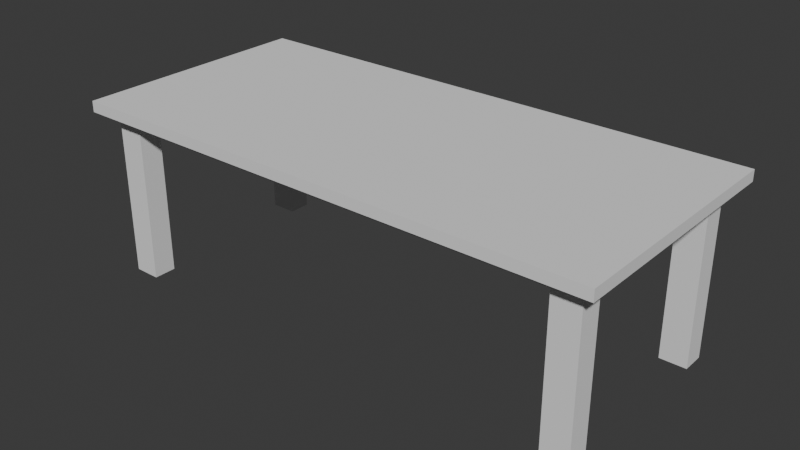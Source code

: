 # Source: untitled.blend  (saved by Blender 4.0.36; exported with 4.5.12 LTS)
import bpy
from mathutils import Matrix  # noqa: F401  (used for matrix-valued properties, if any)

bpy.ops.wm.read_factory_settings(use_empty=True)
scene = bpy.context.scene
scene.name = 'Scene'

# ---- collections
col_collection = bpy.data.collections.new('Collection'); scene.collection.children.link(col_collection)

# ---- world
world_world = bpy.data.worlds.new('World'); scene.world = world_world
world_world.use_nodes = True; world_world.node_tree.nodes.clear()
_N = world_world.node_tree.nodes; _L = world_world.node_tree.links
n0 = _N.new('ShaderNodeOutputWorld'); n0.name = 'World Output'; n0.location = (300, 300)
n1 = _N.new('ShaderNodeBackground'); n1.name = 'Background'; n1.location = (10, 300)
n1.inputs[0].default_value = (0.05088, 0.05088, 0.05088, 1.0)
_L.new(n1.outputs[0], n0.inputs[0])
n0.is_active_output = True
world_world.color = (0.05088, 0.05088, 0.05088)
world_world.use_sun_shadow = False
world_world.sun_shadow_jitter_overblur = 0.0

# ---- meshes
me_cube_001 = bpy.data.meshes.new('Cube.001')
me_cube_001.from_pydata([(-3.564, -1.512, -0.07792), (-3.799, -1.748, 0.07792), (-3.564, 1.512, -0.07792), (-3.799, 1.748, 0.07792), (3.564, -1.512, -0.07792), (3.799, -1.748, 0.07792), (3.564, 1.512, -0.07792), (3.799, 1.748, 0.07792), (-3.799, 1.748, -0.07792), (-3.799, -1.748, -0.07792), (3.799, 1.748, -0.07792), (3.799, -1.748, -0.07792), (-3.799, 1.748, -0.07792), (-3.799, -1.748, -0.07792), (3.799, 1.748, -0.07792), (3.799, -1.748, -0.07792), (-3.799, 1.748, -0.07792), (-3.799, -1.748, -0.07792), (3.799, 1.748, -0.07792), (3.799, -1.748, -0.07792), (-3.613, 1.562, -0.07792), (-3.613, -1.562, -0.07792), (3.613, 1.562, -0.07792), (3.613, -1.562, -0.07792), (-3.564, 1.512, -0.2505), (-3.564, -1.512, -0.2505), (3.564, 1.512, -0.2505), (3.564, -1.512, -0.2505), (3.393, 1.748, -0.07792), (-3.393, 1.748, -0.07792), (-3.393, 1.748, 0.07792), (3.393, 1.748, 0.07792), (-3.393, -1.748, -0.07792), (3.393, -1.748, -0.07792), (3.393, -1.748, 0.07792), (-3.393, -1.748, 0.07792), (3.393, 1.748, -0.07792), (-3.393, 1.748, -0.07792), (-3.393, -1.748, -0.07792), (3.393, -1.748, -0.07792), (3.393, 1.748, -0.07792), (-3.393, 1.748, -0.07792), (-3.393, -1.748, -0.07792), (3.393, -1.748, -0.07792), (3.227, 1.562, -0.07792), (-3.227, 1.562, -0.07792), (-3.227, -1.562, -0.07792), (3.227, -1.562, -0.07792), (3.182, 1.512, -0.07792), (-3.182, 1.512, -0.07792), (-3.182, -1.512, -0.07792), (3.182, -1.512, -0.07792), (3.182, 1.512, -0.2505), (-3.182, 1.512, -0.2505), (-3.182, -1.512, -0.2505), (3.182, -1.512, -0.2505), (-3.799, 1.372, -0.07792), (-3.799, -1.372, -0.07792), (-3.799, -1.372, 0.07792), (-3.799, 1.372, 0.07792), (3.799, -1.372, -0.07792), (3.799, 1.372, -0.07792), (3.799, 1.372, 0.07792), (3.799, -1.372, 0.07792), (-3.799, 1.372, -0.07792), (-3.799, -1.372, -0.07792), (3.799, -1.372, -0.07792), (3.799, 1.372, -0.07792), (-3.799, 1.372, -0.07792), (-3.799, -1.372, -0.07792), (3.799, -1.372, -0.07792), (3.799, 1.372, -0.07792), (-3.613, 1.226, -0.07792), (-3.613, -1.226, -0.07792), (3.613, -1.226, -0.07792), (3.613, 1.226, -0.07792), (-3.564, 1.187, -0.07792), (-3.564, -1.187, -0.07792), (3.564, -1.187, -0.07792), (3.564, 1.187, -0.07792), (-3.564, 1.187, -0.2505), (-3.564, -1.187, -0.2505), (3.564, -1.187, -0.2505), (3.564, 1.187, -0.2505), (-3.182, 1.187, -0.2505), (-3.182, -1.187, -0.2505), (3.182, 1.187, -0.2505), (3.182, -1.187, -0.2505), (3.393, 1.372, 0.07792), (3.393, -1.372, 0.07792), (-3.393, 1.372, 0.07792), (-3.393, -1.372, 0.07792), (-3.564, -1.187, -2.467), (-3.564, -1.512, -2.467), (-3.182, 1.512, -2.467), (-3.564, 1.512, -2.467), (3.564, 1.187, -2.467), (3.564, 1.512, -2.467), (3.182, -1.512, -2.467), (3.564, -1.512, -2.467), (3.182, 1.512, -2.467), (-3.182, -1.512, -2.467), (-3.182, -1.187, -2.467), (3.182, -1.187, -2.467), (-3.564, 1.187, -2.467), (3.564, -1.187, -2.467), (-3.182, 1.187, -2.467), (3.182, 1.187, -2.467)], [], [(56, 59, 3, 8), (28, 31, 7, 10), (60, 63, 5, 11), (32, 35, 1, 9), (50, 0, 25, 54), (91, 58, 1, 35), (65, 13, 9, 57), (37, 12, 8, 29), (67, 14, 10, 61), (39, 15, 11, 33), (69, 17, 13, 65), (41, 16, 12, 37), (71, 18, 14, 67), (43, 19, 15, 39), (73, 21, 17, 69), (45, 20, 16, 41), (75, 22, 18, 71), (47, 23, 19, 43), (77, 0, 21, 73), (49, 2, 20, 45), (79, 6, 22, 75), (51, 4, 23, 47), (24, 53, 94, 95), (48, 6, 26, 52), (78, 4, 27, 82), (76, 2, 24, 80), (2, 49, 53, 24), (49, 48, 52, 53), (83, 86, 107, 96), (85, 87, 55, 54), (0, 50, 46, 21), (50, 51, 47, 46), (6, 48, 44, 22), (48, 49, 45, 44), (21, 46, 42, 17), (46, 47, 43, 42), (22, 44, 40, 18), (44, 45, 41, 40), (17, 42, 38, 13), (42, 43, 39, 38), (18, 40, 36, 14), (40, 41, 37, 36), (13, 38, 32, 9), (38, 39, 33, 32), (14, 36, 28, 10), (36, 37, 29, 28), (63, 89, 34, 5), (89, 91, 35, 34), (4, 51, 55, 27), (51, 50, 54, 55), (11, 5, 34, 33), (33, 34, 35, 32), (8, 3, 30, 29), (29, 30, 31, 28), (31, 30, 90, 88), (88, 90, 91, 89), (7, 31, 88, 62), (62, 88, 89, 63), (53, 52, 86, 84), (84, 86, 87, 85), (25, 81, 92, 93), (80, 84, 85, 81), (0, 77, 81, 25), (77, 76, 80, 81), (6, 79, 83, 26), (79, 78, 82, 83), (80, 24, 95, 104), (86, 83, 82, 87), (4, 78, 74, 23), (78, 79, 75, 74), (2, 76, 72, 20), (76, 77, 73, 72), (23, 74, 70, 19), (74, 75, 71, 70), (20, 72, 68, 16), (72, 73, 69, 68), (19, 70, 66, 15), (70, 71, 67, 66), (16, 68, 64, 12), (68, 69, 65, 64), (15, 66, 60, 11), (66, 67, 61, 60), (12, 64, 56, 8), (64, 65, 57, 56), (30, 3, 59, 90), (90, 59, 58, 91), (10, 7, 62, 61), (61, 62, 63, 60), (9, 1, 58, 57), (57, 58, 59, 56), (103, 105, 99, 98), (92, 102, 101, 93), (95, 94, 106, 104), (100, 97, 96, 107), (85, 54, 101, 102), (82, 27, 99, 105), (87, 82, 105, 103), (26, 83, 96, 97), (55, 87, 103, 98), (52, 26, 97, 100), (84, 80, 104, 106), (27, 55, 98, 99), (53, 84, 106, 94), (81, 85, 102, 92), (54, 25, 93, 101), (86, 52, 100, 107)])
_uv = me_cube_001.uv_layers.new(name='UVMap')
_uv.uv.foreach_set('vector', [0.375, 0.1667, 0.625, 0.1667, 0.625, 0.25, 0.375, 0.25, 0.375, 0.4167, 0.625, 0.4167, 0.625, 0.5, 0.375, 0.5, 0.375, 0.6667, 0.625, 0.6667, 0.625, 0.75, 0.375, 0.75, 0.375, 0.9167, 0.625, 0.9167, 0.625, 1.0, 0.375, 1.0, 0.2109, 0.7331, 0.1328, 0.7331, 0.1328, 0.7331, 0.2109, 0.7331, 0.7917, 0.6667, 0.875, 0.6667, 0.875, 0.75, 0.7917, 0.75, 0.375, 0.08333, 0.375, 0.0, 0.375, 0.0, 0.375, 0.08333, 0.375, 0.3333, 0.375, 0.25, 0.375, 0.25, 0.375, 0.3333, 0.375, 0.5833, 0.375, 0.5, 0.375, 0.5, 0.375, 0.5833, 0.375, 0.8333, 0.375, 0.75, 0.375, 0.75, 0.375, 0.8333, 0.125, 0.6667, 0.125, 0.75, 0.125, 0.75, 0.125, 0.6667, 0.2083, 0.5, 0.125, 0.5, 0.125, 0.5, 0.2083, 0.5, 0.375, 0.5833, 0.375, 0.5, 0.375, 0.5, 0.375, 0.5833, 0.2917, 0.75, 0.375, 0.75, 0.375, 0.75, 0.2917, 0.75, 0.1311, 0.6622, 0.1311, 0.7367, 0.125, 0.75, 0.125, 0.6667, 0.2104, 0.5133, 0.1311, 0.5133, 0.125, 0.5, 0.2083, 0.5, 0.3689, 0.5878, 0.3689, 0.5133, 0.375, 0.5, 0.375, 0.5833, 0.2896, 0.7367, 0.3689, 0.7367, 0.375, 0.75, 0.2917, 0.75, 0.1328, 0.661, 0.1328, 0.7331, 0.1311, 0.7367, 0.1311, 0.6622, 0.2109, 0.5169, 0.1328, 0.5169, 0.1311, 0.5133, 0.2104, 0.5133, 0.3672, 0.589, 0.3672, 0.5169, 0.3689, 0.5133, 0.3689, 0.5878, 0.2891, 0.7331, 0.3672, 0.7331, 0.3689, 0.7367, 0.2896, 0.7367, 0.1328, 0.5169, 0.2109, 0.5169, 0.2109, 0.5169, 0.1328, 0.5169, 0.2891, 0.5169, 0.3672, 0.5169, 0.3672, 0.5169, 0.2891, 0.5169, 0.3672, 0.661, 0.3672, 0.7331, 0.3672, 0.7331, 0.3672, 0.661, 0.1328, 0.589, 0.1328, 0.5169, 0.1328, 0.5169, 0.1328, 0.589, 0.1328, 0.5169, 0.2109, 0.5169, 0.2109, 0.5169, 0.1328, 0.5169, 0.2109, 0.5169, 0.2891, 0.5169, 0.2891, 0.5169, 0.2109, 0.5169, 0.3672, 0.589, 0.2891, 0.589, 0.2891, 0.589, 0.3672, 0.589, 0.2109, 0.661, 0.2891, 0.661, 0.2891, 0.7331, 0.2109, 0.7331, 0.1328, 0.7331, 0.2109, 0.7331, 0.2104, 0.7367, 0.1311, 0.7367, 0.2109, 0.7331, 0.2891, 0.7331, 0.2896, 0.7367, 0.2104, 0.7367, 0.3672, 0.5169, 0.2891, 0.5169, 0.2896, 0.5133, 0.3689, 0.5133, 0.2891, 0.5169, 0.2109, 0.5169, 0.2104, 0.5133, 0.2896, 0.5133, 0.1311, 0.7367, 0.2104, 0.7367, 0.2083, 0.75, 0.125, 0.75, 0.2104, 0.7367, 0.2896, 0.7367, 0.2917, 0.75, 0.2083, 0.75, 0.3689, 0.5133, 0.2896, 0.5133, 0.2917, 0.5, 0.375, 0.5, 0.2896, 0.5133, 0.2104, 0.5133, 0.2083, 0.5, 0.2917, 0.5, 0.125, 0.75, 0.2083, 0.75, 0.2083, 0.75, 0.125, 0.75, 0.2083, 0.75, 0.2917, 0.75, 0.2917, 0.75, 0.2083, 0.75, 0.375, 0.5, 0.2917, 0.5, 0.2917, 0.5, 0.375, 0.5, 0.2917, 0.5, 0.2083, 0.5, 0.2083, 0.5, 0.2917, 0.5, 0.375, 1.0, 0.375, 0.9167, 0.375, 0.9167, 0.375, 1.0, 0.375, 0.9167, 0.375, 0.8333, 0.375, 0.8333, 0.375, 0.9167, 0.375, 0.5, 0.375, 0.4167, 0.375, 0.4167, 0.375, 0.5, 0.375, 0.4167, 0.375, 0.3333, 0.375, 0.3333, 0.375, 0.4167, 0.625, 0.6667, 0.7083, 0.6667, 0.7083, 0.75, 0.625, 0.75, 0.7083, 0.6667, 0.7917, 0.6667, 0.7917, 0.75, 0.7083, 0.75, 0.3672, 0.7331, 0.2891, 0.7331, 0.2891, 0.7331, 0.3672, 0.7331, 0.2891, 0.7331, 0.2109, 0.7331, 0.2109, 0.7331, 0.2891, 0.7331, 0.375, 0.75, 0.625, 0.75, 0.625, 0.8333, 0.375, 0.8333, 0.375, 0.8333, 0.625, 0.8333, 0.625, 0.9167, 0.375, 0.9167, 0.375, 0.25, 0.625, 0.25, 0.625, 0.3333, 0.375, 0.3333, 0.375, 0.3333, 0.625, 0.3333, 0.625, 0.4167, 0.375, 0.4167, 0.7083, 0.5, 0.7917, 0.5, 0.7917, 0.5833, 0.7083, 0.5833, 0.7083, 0.5833, 0.7917, 0.5833, 0.7917, 0.6667, 0.7083, 0.6667, 0.625, 0.5, 0.7083, 0.5, 0.7083, 0.5833, 0.625, 0.5833, 0.625, 0.5833, 0.7083, 0.5833, 0.7083, 0.6667, 0.625, 0.6667, 0.2109, 0.5169, 0.2891, 0.5169, 0.2891, 0.589, 0.2109, 0.589, 0.2109, 0.589, 0.2891, 0.589, 0.2891, 0.661, 0.2109, 0.661, 0.1328, 0.7331, 0.1328, 0.661, 0.1328, 0.661, 0.1328, 0.7331, 0.1328, 0.589, 0.2109, 0.589, 0.2109, 0.661, 0.1328, 0.661, 0.1328, 0.7331, 0.1328, 0.661, 0.1328, 0.661, 0.1328, 0.7331, 0.1328, 0.661, 0.1328, 0.589, 0.1328, 0.589, 0.1328, 0.661, 0.3672, 0.5169, 0.3672, 0.589, 0.3672, 0.589, 0.3672, 0.5169, 0.3672, 0.589, 0.3672, 0.661, 0.3672, 0.661, 0.3672, 0.589, 0.1328, 0.589, 0.1328, 0.5169, 0.1328, 0.5169, 0.1328, 0.589, 0.2891, 0.589, 0.3672, 0.589, 0.3672, 0.661, 0.2891, 0.661, 0.3672, 0.7331, 0.3672, 0.661, 0.3689, 0.6622, 0.3689, 0.7367, 0.3672, 0.661, 0.3672, 0.589, 0.3689, 0.5878, 0.3689, 0.6622, 0.1328, 0.5169, 0.1328, 0.589, 0.1311, 0.5878, 0.1311, 0.5133, 0.1328, 0.589, 0.1328, 0.661, 0.1311, 0.6622, 0.1311, 0.5878, 0.3689, 0.7367, 0.3689, 0.6622, 0.375, 0.6667, 0.375, 0.75, 0.3689, 0.6622, 0.3689, 0.5878, 0.375, 0.5833, 0.375, 0.6667, 0.1311, 0.5133, 0.1311, 0.5878, 0.125, 0.5833, 0.125, 0.5, 0.1311, 0.5878, 0.1311, 0.6622, 0.125, 0.6667, 0.125, 0.5833, 0.375, 0.75, 0.375, 0.6667, 0.375, 0.6667, 0.375, 0.75, 0.375, 0.6667, 0.375, 0.5833, 0.375, 0.5833, 0.375, 0.6667, 0.125, 0.5, 0.125, 0.5833, 0.125, 0.5833, 0.125, 0.5, 0.125, 0.5833, 0.125, 0.6667, 0.125, 0.6667, 0.125, 0.5833, 0.375, 0.75, 0.375, 0.6667, 0.375, 0.6667, 0.375, 0.75, 0.375, 0.6667, 0.375, 0.5833, 0.375, 0.5833, 0.375, 0.6667, 0.375, 0.25, 0.375, 0.1667, 0.375, 0.1667, 0.375, 0.25, 0.375, 0.1667, 0.375, 0.08333, 0.375, 0.08333, 0.375, 0.1667, 0.7917, 0.5, 0.875, 0.5, 0.875, 0.5833, 0.7917, 0.5833, 0.7917, 0.5833, 0.875, 0.5833, 0.875, 0.6667, 0.7917, 0.6667, 0.375, 0.5, 0.625, 0.5, 0.625, 0.5833, 0.375, 0.5833, 0.375, 0.5833, 0.625, 0.5833, 0.625, 0.6667, 0.375, 0.6667, 0.375, 0.0, 0.625, 0.0, 0.625, 0.08333, 0.375, 0.08333, 0.375, 0.08333, 0.625, 0.08333, 0.625, 0.1667, 0.375, 0.1667, 0.2891, 0.661, 0.3672, 0.661, 0.3672, 0.7331, 0.2891, 0.7331, 0.1328, 0.661, 0.2109, 0.661, 0.2109, 0.7331, 0.1328, 0.7331, 0.1328, 0.5169, 0.2109, 0.5169, 0.2109, 0.589, 0.1328, 0.589, 0.2891, 0.5169, 0.3672, 0.5169, 0.3672, 0.589, 0.2891, 0.589, 0.2109, 0.661, 0.2109, 0.7331, 0.2109, 0.7331, 0.2109, 0.661, 0.3672, 0.661, 0.3672, 0.7331, 0.3672, 0.7331, 0.3672, 0.661, 0.2891, 0.661, 0.3672, 0.661, 0.3672, 0.661, 0.2891, 0.661, 0.3672, 0.5169, 0.3672, 0.589, 0.3672, 0.589, 0.3672, 0.5169, 0.2891, 0.7331, 0.2891, 0.661, 0.2891, 0.661, 0.2891, 0.7331, 0.2891, 0.5169, 0.3672, 0.5169, 0.3672, 0.5169, 0.2891, 0.5169, 0.2109, 0.589, 0.1328, 0.589, 0.1328, 0.589, 0.2109, 0.589, 0.3672, 0.7331, 0.2891, 0.7331, 0.2891, 0.7331, 0.3672, 0.7331, 0.2109, 0.5169, 0.2109, 0.589, 0.2109, 0.589, 0.2109, 0.5169, 0.1328, 0.661, 0.2109, 0.661, 0.2109, 0.661, 0.1328, 0.661, 0.2109, 0.7331, 0.1328, 0.7331, 0.1328, 0.7331, 0.2109, 0.7331, 0.2891, 0.589, 0.2891, 0.5169, 0.2891, 0.5169, 0.2891, 0.589])
me_cube_001.update()

# ---- objects
ob_cube = bpy.data.objects.new('Cube', me_cube_001)

# ---- transforms, parenting, visibility, modifiers, constraints
ob_cube.location = (0.0, 0.0, 0.0)

# ---- collection membership
col_collection.objects.link(ob_cube)

# ---- scene / render settings (as saved in the file)
scene.frame_start = 1; scene.frame_end = 250; scene.frame_set(28)
scene.render.engine = 'BLENDER_EEVEE_NEXT'
scene.cycles.sampling_pattern = 'TABULATED_SOBOL'
bpy.context.view_layer.update()

# ---- added for rendering (the .blend has no active camera and no usable light): camera, sun
cam_auto = bpy.data.cameras.new('AutoCamera')
cam_auto.lens = 50.0
cam_auto.sensor_width = 36.0
cam_auto.clip_end = 1000.0
ob_auto_camera = bpy.data.objects.new('AutoCamera', cam_auto)
scene.collection.objects.link(ob_auto_camera)
ob_auto_camera.location = (8.08914, -9.70697, 5.27684)
ob_auto_camera.rotation_euler = (1.09748, -7.21219e-08, 0.694738)
scene.camera = ob_auto_camera
light_auto_sun = bpy.data.lights.new('AutoSun', 'SUN')
light_auto_sun.energy = 3.0
light_auto_sun.angle = 0.0523599
ob_auto_sun = bpy.data.objects.new('AutoSun', light_auto_sun)
scene.collection.objects.link(ob_auto_sun)
ob_auto_sun.rotation_euler = (0.872665, 0.174533, 0.523599)
bpy.context.view_layer.update()
